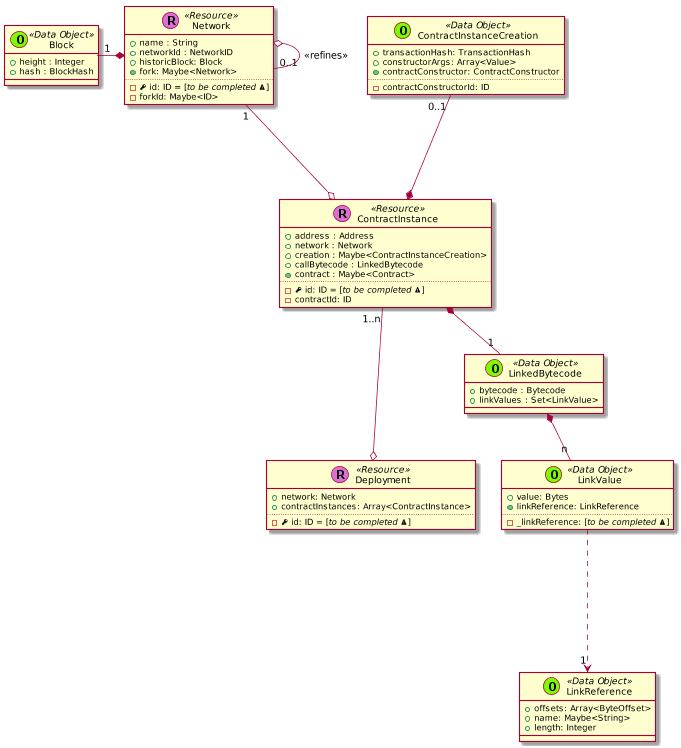

The diagram above was rendered by PlantUML. Its source (embedded in the PNG):
@startuml
scale 0.75


skinparam defaultMonospacedFontName Andale Mono






  class Deployment << (R,orchid) Resource >> {
    + network: Network
    + contractInstances: Array<ContractInstance>
    ..
    - {field} <&key> id: ID = [//to be completed <&warning>//]
  }

  ContractInstance "1..n" ---o Deployment


  class ContractInstance << (R,orchid) Resource >> {
    + address : Address
    + network : Network
    + creation : Maybe<ContractInstanceCreation>
    + callBytecode : LinkedBytecode
    + {method} contract : Maybe<Contract>
    ..
    - {field} <&key> id: ID = [//to be completed <&warning>//]
    - contractId: ID
  }

  ContractInstanceCreation "0..1" ---* ContractInstance









    class Network << (R,orchid) Resource >> {
      + name : String
      + networkId : NetworkID
      + historicBlock: Block
      + {method} fork: Maybe<Network>
      ..
      - {field} <&key> id: ID = [//to be completed <&warning>//]
      - forkId: Maybe<ID>
    }


      class Block << (O,lawngreen) Data Object >> {
        + height : Integer
        + hash : BlockHash
      }

      Network o-- "0..1" Network : <<refines>>
      Network *-left- "1" Block






    class LinkedBytecode << (O,lawngreen) Data Object >> {
      + bytecode : Bytecode
      + linkValues : Set<LinkValue>
    }


    class ContractInstanceCreation << (O,lawngreen) Data Object >> {
      + transactionHash: TransactionHash
      + constructorArgs: Array<Value>
      + {method} contractConstructor: ContractConstructor
      ..
      - contractConstructorId: ID
    }

    class LinkValue << (O,lawngreen) Data Object >> {
      + value: Bytes
      + {method} linkReference: LinkReference
      ..
      - _linkReference: [//to be completed <&warning>//]
    }

    class LinkReference << (O,lawngreen) Data Object >> {
      + offsets: Array<ByteOffset>
      + name: Maybe<String>
      + length: Integer
    }













  LinkedBytecode *-- "n" LinkValue


  LinkValue ....> "1" LinkReference



  Network "1" ---o ContractInstance


  ContractInstance *-- "1" LinkedBytecode











@enduml